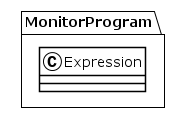

The diagram above was rendered by PlantUML. Its source (embedded in the PNG):
@startuml
!theme plain
package MonitorProgram {
class Expression {
}
}
@enduml